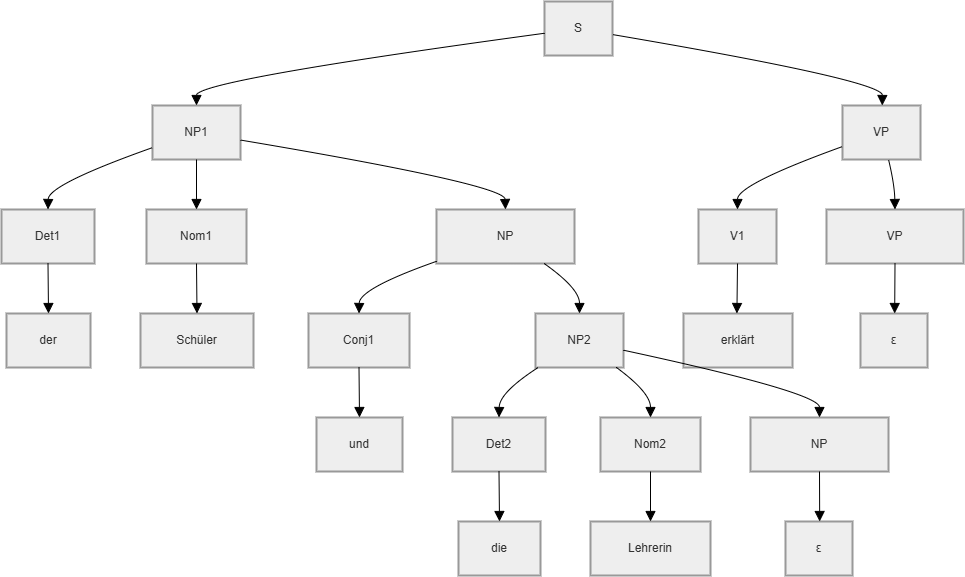

The diagram above was exported from draw.io. Its source (the exported page's mxGraphModel, read from the mxfile embedded in the PNG):
<mxGraphModel dx="393" dy="965" grid="1" gridSize="10" guides="1" tooltips="1" connect="1" arrows="1" fold="1" page="1" pageScale="1" pageWidth="827" pageHeight="1169" math="0" shadow="0">
  <root>
    <mxCell id="0" />
    <mxCell id="1" parent="0" />
    <mxCell id="PL_BCmUhOZwVux8NGXS8-256" parent="1" style="whiteSpace=wrap;strokeWidth=2;fillColor=light-dark(#eeeeee,#1f2020);strokeColor=light-dark(#999999,#cccccc);fontColor=light-dark(#333333,#cccccc);" value="S" vertex="1">
      <mxGeometry height="54" width="68" x="1483" y="140" as="geometry" />
    </mxCell>
    <mxCell id="PL_BCmUhOZwVux8NGXS8-257" parent="1" style="whiteSpace=wrap;strokeWidth=2;fillColor=light-dark(#eeeeee,#1f2020);strokeColor=light-dark(#999999,#cccccc);fontColor=light-dark(#333333,#cccccc);" value="NP1" vertex="1">
      <mxGeometry height="54" width="88" x="1091" y="244" as="geometry" />
    </mxCell>
    <mxCell id="PL_BCmUhOZwVux8NGXS8-258" parent="1" style="whiteSpace=wrap;strokeWidth=2;fillColor=light-dark(#eeeeee,#1f2020);strokeColor=light-dark(#999999,#cccccc);fontColor=light-dark(#333333,#cccccc);" value="VP" vertex="1">
      <mxGeometry height="54" width="78" x="1781" y="244" as="geometry" />
    </mxCell>
    <mxCell id="PL_BCmUhOZwVux8NGXS8-259" parent="1" style="whiteSpace=wrap;strokeWidth=2;fillColor=light-dark(#eeeeee,#1f2020);strokeColor=light-dark(#999999,#cccccc);fontColor=light-dark(#333333,#cccccc);" value="Det1" vertex="1">
      <mxGeometry height="54" width="93" x="940" y="348" as="geometry" />
    </mxCell>
    <mxCell id="PL_BCmUhOZwVux8NGXS8-260" parent="1" style="whiteSpace=wrap;strokeWidth=2;fillColor=light-dark(#eeeeee,#1f2020);strokeColor=light-dark(#999999,#cccccc);fontColor=light-dark(#333333,#cccccc);" value="Nom1" vertex="1">
      <mxGeometry height="54" width="100" x="1085" y="348" as="geometry" />
    </mxCell>
    <mxCell id="PL_BCmUhOZwVux8NGXS8-261" parent="1" style="whiteSpace=wrap;strokeWidth=2;fillColor=light-dark(#eeeeee,#1f2020);strokeColor=light-dark(#999999,#cccccc);fontColor=light-dark(#333333,#cccccc);" value="NP" vertex="1">
      <mxGeometry height="54" width="138" x="1375" y="348" as="geometry" />
    </mxCell>
    <mxCell id="PL_BCmUhOZwVux8NGXS8-262" parent="1" style="whiteSpace=wrap;strokeWidth=2;fillColor=light-dark(#eeeeee,#1f2020);strokeColor=light-dark(#999999,#cccccc);fontColor=light-dark(#333333,#cccccc);" value="der" vertex="1">
      <mxGeometry height="54" width="84" x="945" y="452" as="geometry" />
    </mxCell>
    <mxCell id="PL_BCmUhOZwVux8NGXS8-263" parent="1" style="whiteSpace=wrap;strokeWidth=2;fillColor=light-dark(#eeeeee,#1f2020);strokeColor=light-dark(#999999,#cccccc);fontColor=light-dark(#333333,#cccccc);" value="Schüler" vertex="1">
      <mxGeometry height="54" width="113" x="1079" y="452" as="geometry" />
    </mxCell>
    <mxCell id="PL_BCmUhOZwVux8NGXS8-264" parent="1" style="whiteSpace=wrap;strokeWidth=2;fillColor=light-dark(#eeeeee,#1f2020);strokeColor=light-dark(#999999,#cccccc);fontColor=light-dark(#333333,#cccccc);" value="Conj1" vertex="1">
      <mxGeometry height="54" width="101" x="1247" y="452" as="geometry" />
    </mxCell>
    <mxCell id="PL_BCmUhOZwVux8NGXS8-265" parent="1" style="whiteSpace=wrap;strokeWidth=2;fillColor=light-dark(#eeeeee,#1f2020);strokeColor=light-dark(#999999,#cccccc);fontColor=light-dark(#333333,#cccccc);" value="NP2" vertex="1">
      <mxGeometry height="54" width="88" x="1474" y="452" as="geometry" />
    </mxCell>
    <mxCell id="PL_BCmUhOZwVux8NGXS8-266" parent="1" style="whiteSpace=wrap;strokeWidth=2;fillColor=light-dark(#eeeeee,#1f2020);strokeColor=light-dark(#999999,#cccccc);fontColor=light-dark(#333333,#cccccc);" value="und" vertex="1">
      <mxGeometry height="54" width="86" x="1255" y="556" as="geometry" />
    </mxCell>
    <mxCell id="PL_BCmUhOZwVux8NGXS8-267" parent="1" style="whiteSpace=wrap;strokeWidth=2;fillColor=light-dark(#eeeeee,#1f2020);strokeColor=light-dark(#999999,#cccccc);fontColor=light-dark(#333333,#cccccc);" value="Det2" vertex="1">
      <mxGeometry height="54" width="93" x="1391" y="556" as="geometry" />
    </mxCell>
    <mxCell id="PL_BCmUhOZwVux8NGXS8-268" parent="1" style="whiteSpace=wrap;strokeWidth=2;fillColor=light-dark(#eeeeee,#1f2020);strokeColor=light-dark(#999999,#cccccc);fontColor=light-dark(#333333,#cccccc);" value="Nom2" vertex="1">
      <mxGeometry height="54" width="100" x="1539" y="556" as="geometry" />
    </mxCell>
    <mxCell id="PL_BCmUhOZwVux8NGXS8-269" parent="1" style="whiteSpace=wrap;strokeWidth=2;fillColor=light-dark(#eeeeee,#1f2020);strokeColor=light-dark(#999999,#cccccc);fontColor=light-dark(#333333,#cccccc);" value="NP" vertex="1">
      <mxGeometry height="54" width="138" x="1689" y="556" as="geometry" />
    </mxCell>
    <mxCell id="PL_BCmUhOZwVux8NGXS8-270" parent="1" style="whiteSpace=wrap;strokeWidth=2;fillColor=light-dark(#eeeeee,#1f2020);strokeColor=light-dark(#999999,#cccccc);fontColor=light-dark(#333333,#cccccc);" value="die" vertex="1">
      <mxGeometry height="54" width="82" x="1397" y="660" as="geometry" />
    </mxCell>
    <mxCell id="PL_BCmUhOZwVux8NGXS8-271" parent="1" style="whiteSpace=wrap;strokeWidth=2;fillColor=light-dark(#eeeeee,#1f2020);strokeColor=light-dark(#999999,#cccccc);fontColor=light-dark(#333333,#cccccc);" value="Lehrerin" vertex="1">
      <mxGeometry height="54" width="120" x="1529" y="660" as="geometry" />
    </mxCell>
    <mxCell id="PL_BCmUhOZwVux8NGXS8-272" parent="1" style="whiteSpace=wrap;strokeWidth=2;fillColor=light-dark(#eeeeee,#1f2020);strokeColor=light-dark(#999999,#cccccc);fontColor=light-dark(#333333,#cccccc);" value="ε" vertex="1">
      <mxGeometry height="54" width="67" x="1724" y="660" as="geometry" />
    </mxCell>
    <mxCell id="PL_BCmUhOZwVux8NGXS8-273" parent="1" style="whiteSpace=wrap;strokeWidth=2;fillColor=light-dark(#eeeeee,#1f2020);strokeColor=light-dark(#999999,#cccccc);fontColor=light-dark(#333333,#cccccc);" value="V1" vertex="1">
      <mxGeometry height="54" width="78" x="1637" y="348" as="geometry" />
    </mxCell>
    <mxCell id="PL_BCmUhOZwVux8NGXS8-274" parent="1" style="whiteSpace=wrap;strokeWidth=2;fillColor=light-dark(#eeeeee,#1f2020);strokeColor=light-dark(#999999,#cccccc);fontColor=light-dark(#333333,#cccccc);" value="VP" vertex="1">
      <mxGeometry height="54" width="137" x="1765" y="348" as="geometry" />
    </mxCell>
    <mxCell id="PL_BCmUhOZwVux8NGXS8-275" parent="1" style="whiteSpace=wrap;strokeWidth=2;fillColor=light-dark(#eeeeee,#1f2020);strokeColor=light-dark(#999999,#cccccc);fontColor=light-dark(#333333,#cccccc);" value="erklärt" vertex="1">
      <mxGeometry height="54" width="109" x="1622" y="452" as="geometry" />
    </mxCell>
    <mxCell id="PL_BCmUhOZwVux8NGXS8-276" parent="1" style="whiteSpace=wrap;strokeWidth=2;fillColor=light-dark(#eeeeee,#1f2020);strokeColor=light-dark(#999999,#cccccc);fontColor=light-dark(#333333,#cccccc);" value="ε" vertex="1">
      <mxGeometry height="54" width="67" x="1799" y="452" as="geometry" />
    </mxCell>
    <mxCell id="PL_BCmUhOZwVux8NGXS8-277" edge="1" parent="1" source="PL_BCmUhOZwVux8NGXS8-256" style="curved=1;startArrow=none;endArrow=block;exitX=-0.01;exitY=0.59;entryX=0.5;entryY=0;rounded=0;fontSize=12;startSize=8;endSize=8;" target="PL_BCmUhOZwVux8NGXS8-257" value="">
      <mxGeometry relative="1" as="geometry">
        <Array as="points">
          <mxPoint x="1135" y="219" />
        </Array>
      </mxGeometry>
    </mxCell>
    <mxCell id="PL_BCmUhOZwVux8NGXS8-278" edge="1" parent="1" source="PL_BCmUhOZwVux8NGXS8-256" style="curved=1;startArrow=none;endArrow=block;exitX=0.99;exitY=0.61;entryX=0.51;entryY=0;rounded=0;fontSize=12;startSize=8;endSize=8;" target="PL_BCmUhOZwVux8NGXS8-258" value="">
      <mxGeometry relative="1" as="geometry">
        <Array as="points">
          <mxPoint x="1821" y="219" />
        </Array>
      </mxGeometry>
    </mxCell>
    <mxCell id="PL_BCmUhOZwVux8NGXS8-279" edge="1" parent="1" source="PL_BCmUhOZwVux8NGXS8-257" style="curved=1;startArrow=none;endArrow=block;exitX=0;exitY=0.78;entryX=0.5;entryY=0;rounded=0;fontSize=12;startSize=8;endSize=8;" target="PL_BCmUhOZwVux8NGXS8-259" value="">
      <mxGeometry relative="1" as="geometry">
        <Array as="points">
          <mxPoint x="987" y="323" />
        </Array>
      </mxGeometry>
    </mxCell>
    <mxCell id="PL_BCmUhOZwVux8NGXS8-280" edge="1" parent="1" source="PL_BCmUhOZwVux8NGXS8-257" style="curved=1;startArrow=none;endArrow=block;exitX=0.5;exitY=1;entryX=0.5;entryY=0;rounded=0;fontSize=12;startSize=8;endSize=8;" target="PL_BCmUhOZwVux8NGXS8-260" value="">
      <mxGeometry relative="1" as="geometry">
        <Array as="points" />
      </mxGeometry>
    </mxCell>
    <mxCell id="PL_BCmUhOZwVux8NGXS8-281" edge="1" parent="1" source="PL_BCmUhOZwVux8NGXS8-257" style="curved=1;startArrow=none;endArrow=block;exitX=1;exitY=0.64;entryX=0.5;entryY=0;rounded=0;fontSize=12;startSize=8;endSize=8;" target="PL_BCmUhOZwVux8NGXS8-261" value="">
      <mxGeometry relative="1" as="geometry">
        <Array as="points">
          <mxPoint x="1443" y="323" />
        </Array>
      </mxGeometry>
    </mxCell>
    <mxCell id="PL_BCmUhOZwVux8NGXS8-282" edge="1" parent="1" source="PL_BCmUhOZwVux8NGXS8-259" style="curved=1;startArrow=none;endArrow=block;exitX=0.5;exitY=1;entryX=0.5;entryY=0;rounded=0;fontSize=12;startSize=8;endSize=8;" target="PL_BCmUhOZwVux8NGXS8-262" value="">
      <mxGeometry relative="1" as="geometry">
        <Array as="points" />
      </mxGeometry>
    </mxCell>
    <mxCell id="PL_BCmUhOZwVux8NGXS8-283" edge="1" parent="1" source="PL_BCmUhOZwVux8NGXS8-260" style="curved=1;startArrow=none;endArrow=block;exitX=0.5;exitY=1;entryX=0.5;entryY=0;rounded=0;fontSize=12;startSize=8;endSize=8;" target="PL_BCmUhOZwVux8NGXS8-263" value="">
      <mxGeometry relative="1" as="geometry">
        <Array as="points" />
      </mxGeometry>
    </mxCell>
    <mxCell id="PL_BCmUhOZwVux8NGXS8-284" edge="1" parent="1" source="PL_BCmUhOZwVux8NGXS8-261" style="curved=1;startArrow=none;endArrow=block;exitX=0;exitY=0.96;entryX=0.5;entryY=0;rounded=0;fontSize=12;startSize=8;endSize=8;" target="PL_BCmUhOZwVux8NGXS8-264" value="">
      <mxGeometry relative="1" as="geometry">
        <Array as="points">
          <mxPoint x="1298" y="427" />
        </Array>
      </mxGeometry>
    </mxCell>
    <mxCell id="PL_BCmUhOZwVux8NGXS8-285" edge="1" parent="1" source="PL_BCmUhOZwVux8NGXS8-261" style="curved=1;startArrow=none;endArrow=block;exitX=0.78;exitY=1;entryX=0.5;entryY=0;rounded=0;fontSize=12;startSize=8;endSize=8;" target="PL_BCmUhOZwVux8NGXS8-265" value="">
      <mxGeometry relative="1" as="geometry">
        <Array as="points">
          <mxPoint x="1518" y="427" />
        </Array>
      </mxGeometry>
    </mxCell>
    <mxCell id="PL_BCmUhOZwVux8NGXS8-286" edge="1" parent="1" source="PL_BCmUhOZwVux8NGXS8-264" style="curved=1;startArrow=none;endArrow=block;exitX=0.5;exitY=1;entryX=0.5;entryY=0;rounded=0;fontSize=12;startSize=8;endSize=8;" target="PL_BCmUhOZwVux8NGXS8-266" value="">
      <mxGeometry relative="1" as="geometry">
        <Array as="points" />
      </mxGeometry>
    </mxCell>
    <mxCell id="PL_BCmUhOZwVux8NGXS8-287" edge="1" parent="1" source="PL_BCmUhOZwVux8NGXS8-265" style="curved=1;startArrow=none;endArrow=block;exitX=0.03;exitY=1;entryX=0.5;entryY=0;rounded=0;fontSize=12;startSize=8;endSize=8;" target="PL_BCmUhOZwVux8NGXS8-267" value="">
      <mxGeometry relative="1" as="geometry">
        <Array as="points">
          <mxPoint x="1438" y="531" />
        </Array>
      </mxGeometry>
    </mxCell>
    <mxCell id="PL_BCmUhOZwVux8NGXS8-288" edge="1" parent="1" source="PL_BCmUhOZwVux8NGXS8-265" style="curved=1;startArrow=none;endArrow=block;exitX=0.92;exitY=1;entryX=0.5;entryY=0;rounded=0;fontSize=12;startSize=8;endSize=8;" target="PL_BCmUhOZwVux8NGXS8-268" value="">
      <mxGeometry relative="1" as="geometry">
        <Array as="points">
          <mxPoint x="1589" y="531" />
        </Array>
      </mxGeometry>
    </mxCell>
    <mxCell id="PL_BCmUhOZwVux8NGXS8-289" edge="1" parent="1" source="PL_BCmUhOZwVux8NGXS8-265" style="curved=1;startArrow=none;endArrow=block;exitX=1;exitY=0.68;entryX=0.5;entryY=0;rounded=0;fontSize=12;startSize=8;endSize=8;" target="PL_BCmUhOZwVux8NGXS8-269" value="">
      <mxGeometry relative="1" as="geometry">
        <Array as="points">
          <mxPoint x="1758" y="531" />
        </Array>
      </mxGeometry>
    </mxCell>
    <mxCell id="PL_BCmUhOZwVux8NGXS8-290" edge="1" parent="1" source="PL_BCmUhOZwVux8NGXS8-267" style="curved=1;startArrow=none;endArrow=block;exitX=0.5;exitY=1;entryX=0.5;entryY=0;rounded=0;fontSize=12;startSize=8;endSize=8;" target="PL_BCmUhOZwVux8NGXS8-270" value="">
      <mxGeometry relative="1" as="geometry">
        <Array as="points" />
      </mxGeometry>
    </mxCell>
    <mxCell id="PL_BCmUhOZwVux8NGXS8-291" edge="1" parent="1" source="PL_BCmUhOZwVux8NGXS8-268" style="curved=1;startArrow=none;endArrow=block;exitX=0.5;exitY=1;entryX=0.5;entryY=0;rounded=0;fontSize=12;startSize=8;endSize=8;" target="PL_BCmUhOZwVux8NGXS8-271" value="">
      <mxGeometry relative="1" as="geometry">
        <Array as="points" />
      </mxGeometry>
    </mxCell>
    <mxCell id="PL_BCmUhOZwVux8NGXS8-292" edge="1" parent="1" source="PL_BCmUhOZwVux8NGXS8-269" style="curved=1;startArrow=none;endArrow=block;exitX=0.5;exitY=1;entryX=0.51;entryY=0;rounded=0;fontSize=12;startSize=8;endSize=8;" target="PL_BCmUhOZwVux8NGXS8-272" value="">
      <mxGeometry relative="1" as="geometry">
        <Array as="points" />
      </mxGeometry>
    </mxCell>
    <mxCell id="PL_BCmUhOZwVux8NGXS8-293" edge="1" parent="1" source="PL_BCmUhOZwVux8NGXS8-258" style="curved=1;startArrow=none;endArrow=block;exitX=0;exitY=0.76;entryX=0.5;entryY=0;rounded=0;fontSize=12;startSize=8;endSize=8;" target="PL_BCmUhOZwVux8NGXS8-273" value="">
      <mxGeometry relative="1" as="geometry">
        <Array as="points">
          <mxPoint x="1676" y="323" />
        </Array>
      </mxGeometry>
    </mxCell>
    <mxCell id="PL_BCmUhOZwVux8NGXS8-294" edge="1" parent="1" source="PL_BCmUhOZwVux8NGXS8-258" style="curved=1;startArrow=none;endArrow=block;exitX=0.59;exitY=1;entryX=0.5;entryY=0;rounded=0;fontSize=12;startSize=8;endSize=8;" target="PL_BCmUhOZwVux8NGXS8-274" value="">
      <mxGeometry relative="1" as="geometry">
        <Array as="points">
          <mxPoint x="1833" y="323" />
        </Array>
      </mxGeometry>
    </mxCell>
    <mxCell id="PL_BCmUhOZwVux8NGXS8-295" edge="1" parent="1" source="PL_BCmUhOZwVux8NGXS8-273" style="curved=1;startArrow=none;endArrow=block;exitX=0.5;exitY=1;entryX=0.49;entryY=0;rounded=0;fontSize=12;startSize=8;endSize=8;" target="PL_BCmUhOZwVux8NGXS8-275" value="">
      <mxGeometry relative="1" as="geometry">
        <Array as="points" />
      </mxGeometry>
    </mxCell>
    <mxCell id="PL_BCmUhOZwVux8NGXS8-296" edge="1" parent="1" source="PL_BCmUhOZwVux8NGXS8-274" style="curved=1;startArrow=none;endArrow=block;exitX=0.5;exitY=1;entryX=0.51;entryY=0;rounded=0;fontSize=12;startSize=8;endSize=8;" target="PL_BCmUhOZwVux8NGXS8-276" value="">
      <mxGeometry relative="1" as="geometry">
        <Array as="points" />
      </mxGeometry>
    </mxCell>
    <mxCell id="PL_BCmUhOZwVux8NGXS8-297" edge="1" parent="1" source="PL_BCmUhOZwVux8NGXS8-274" style="edgeStyle=none;curved=1;rounded=0;orthogonalLoop=1;jettySize=auto;html=1;exitX=0.5;exitY=1;exitDx=0;exitDy=0;fontSize=12;startSize=8;endSize=8;" target="PL_BCmUhOZwVux8NGXS8-274">
      <mxGeometry relative="1" as="geometry" />
    </mxCell>
  </root>
</mxGraphModel>